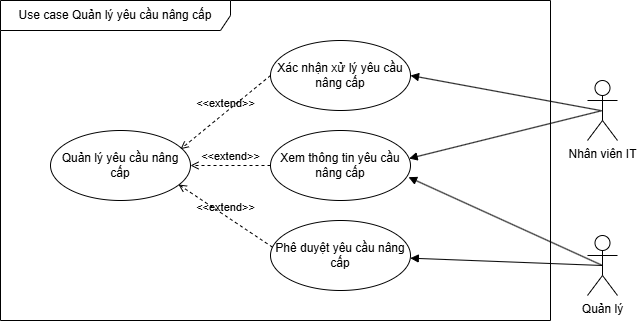

The diagram above was exported from draw.io. Its source (the exported page's mxGraphModel, read from the mxfile embedded in the PNG):
<mxGraphModel dx="1034" dy="446" grid="1" gridSize="10" guides="1" tooltips="1" connect="1" arrows="1" fold="1" page="1" pageScale="1" pageWidth="827" pageHeight="1169" math="0" shadow="0">
  <root>
    <mxCell id="0" />
    <mxCell id="1" parent="0" />
    <mxCell id="M0fXej9dnsQo5nRPuwSk-1" value="Use case Quản lý yêu cầu nâng cấp" style="shape=umlFrame;whiteSpace=wrap;html=1;pointerEvents=0;recursiveResize=0;container=1;collapsible=0;width=230;height=30;" parent="1" vertex="1">
      <mxGeometry x="240" y="140" width="550" height="320" as="geometry" />
    </mxCell>
    <mxCell id="M0fXej9dnsQo5nRPuwSk-2" value="Quản lý yêu cầu nâng cấp" style="ellipse;whiteSpace=wrap;html=1;" parent="M0fXej9dnsQo5nRPuwSk-1" vertex="1">
      <mxGeometry x="50" y="130" width="140" height="70" as="geometry" />
    </mxCell>
    <mxCell id="M0fXej9dnsQo5nRPuwSk-3" value="Xem thông tin yêu cầu nâng cấp" style="ellipse;whiteSpace=wrap;html=1;" parent="M0fXej9dnsQo5nRPuwSk-1" vertex="1">
      <mxGeometry x="270" y="130" width="140" height="70" as="geometry" />
    </mxCell>
    <mxCell id="M0fXej9dnsQo5nRPuwSk-4" value="&amp;lt;&amp;lt;extend&amp;gt;&amp;gt;" style="html=1;verticalAlign=bottom;labelBackgroundColor=none;endArrow=open;endFill=0;dashed=1;rounded=0;exitX=0;exitY=0.5;exitDx=0;exitDy=0;" parent="M0fXej9dnsQo5nRPuwSk-1" source="M0fXej9dnsQo5nRPuwSk-3" edge="1">
      <mxGeometry width="160" relative="1" as="geometry">
        <mxPoint x="190" y="270" as="sourcePoint" />
        <mxPoint x="190" y="165" as="targetPoint" />
      </mxGeometry>
    </mxCell>
    <mxCell id="1fK_kZTuGwfmX5Xu_YTA-1" value="Xác nhận xử lý yêu cầu nâng cấp" style="ellipse;whiteSpace=wrap;html=1;" parent="M0fXej9dnsQo5nRPuwSk-1" vertex="1">
      <mxGeometry x="270" y="40" width="140" height="70" as="geometry" />
    </mxCell>
    <mxCell id="1fK_kZTuGwfmX5Xu_YTA-2" value="Phê duyệt yêu cầu nâng cấp" style="ellipse;whiteSpace=wrap;html=1;" parent="M0fXej9dnsQo5nRPuwSk-1" vertex="1">
      <mxGeometry x="270" y="220" width="140" height="70" as="geometry" />
    </mxCell>
    <mxCell id="1fK_kZTuGwfmX5Xu_YTA-3" value="&amp;lt;&amp;lt;extend&amp;gt;&amp;gt;" style="html=1;verticalAlign=bottom;labelBackgroundColor=none;endArrow=open;endFill=0;dashed=1;rounded=0;exitX=0;exitY=0.5;exitDx=0;exitDy=0;entryX=0.929;entryY=0.267;entryDx=0;entryDy=0;entryPerimeter=0;" parent="M0fXej9dnsQo5nRPuwSk-1" source="1fK_kZTuGwfmX5Xu_YTA-1" target="M0fXej9dnsQo5nRPuwSk-2" edge="1">
      <mxGeometry width="160" relative="1" as="geometry">
        <mxPoint x="280" y="95" as="sourcePoint" />
        <mxPoint x="230" y="175" as="targetPoint" />
      </mxGeometry>
    </mxCell>
    <mxCell id="1fK_kZTuGwfmX5Xu_YTA-4" value="&amp;lt;&amp;lt;extend&amp;gt;&amp;gt;" style="html=1;verticalAlign=bottom;labelBackgroundColor=none;endArrow=open;endFill=0;dashed=1;rounded=0;entryX=0.914;entryY=0.771;entryDx=0;entryDy=0;exitX=0.014;exitY=0.381;exitDx=0;exitDy=0;entryPerimeter=0;exitPerimeter=0;" parent="M0fXej9dnsQo5nRPuwSk-1" source="1fK_kZTuGwfmX5Xu_YTA-2" target="M0fXej9dnsQo5nRPuwSk-2" edge="1">
      <mxGeometry width="160" relative="1" as="geometry">
        <mxPoint x="280" y="185" as="sourcePoint" />
        <mxPoint x="227" y="187" as="targetPoint" />
      </mxGeometry>
    </mxCell>
    <mxCell id="M0fXej9dnsQo5nRPuwSk-5" value="Nhân viên IT" style="shape=umlActor;verticalLabelPosition=bottom;verticalAlign=top;html=1;" parent="1" vertex="1">
      <mxGeometry x="827" y="220" width="30" height="60" as="geometry" />
    </mxCell>
    <mxCell id="M0fXej9dnsQo5nRPuwSk-6" value="" style="html=1;verticalAlign=bottom;labelBackgroundColor=none;endArrow=block;endFill=1;rounded=0;entryX=0.99;entryY=0.4;entryDx=0;entryDy=0;exitX=0.5;exitY=0.5;exitDx=0;exitDy=0;exitPerimeter=0;entryPerimeter=0;" parent="1" source="M0fXej9dnsQo5nRPuwSk-5" target="M0fXej9dnsQo5nRPuwSk-3" edge="1">
      <mxGeometry width="160" relative="1" as="geometry">
        <mxPoint x="145" y="480" as="sourcePoint" />
        <mxPoint x="300" y="405" as="targetPoint" />
      </mxGeometry>
    </mxCell>
    <mxCell id="1fK_kZTuGwfmX5Xu_YTA-5" value="" style="html=1;verticalAlign=bottom;labelBackgroundColor=none;endArrow=block;endFill=1;rounded=0;entryX=1;entryY=0.5;entryDx=0;entryDy=0;" parent="1" target="1fK_kZTuGwfmX5Xu_YTA-1" edge="1">
      <mxGeometry width="160" relative="1" as="geometry">
        <mxPoint x="840" y="250" as="sourcePoint" />
        <mxPoint x="659" y="228" as="targetPoint" />
      </mxGeometry>
    </mxCell>
    <mxCell id="mKLez91oRWv2jESWQWbt-1" value="Quản lý" style="shape=umlActor;verticalLabelPosition=bottom;verticalAlign=top;html=1;" parent="1" vertex="1">
      <mxGeometry x="827" y="375" width="30" height="60" as="geometry" />
    </mxCell>
    <mxCell id="mKLez91oRWv2jESWQWbt-2" value="" style="html=1;verticalAlign=bottom;labelBackgroundColor=none;endArrow=block;endFill=1;rounded=0;exitX=0.5;exitY=0.5;exitDx=0;exitDy=0;exitPerimeter=0;" parent="1" source="mKLez91oRWv2jESWQWbt-1" target="1fK_kZTuGwfmX5Xu_YTA-2" edge="1">
      <mxGeometry width="160" relative="1" as="geometry">
        <mxPoint x="850" y="260" as="sourcePoint" />
        <mxPoint x="660" y="325" as="targetPoint" />
      </mxGeometry>
    </mxCell>
    <mxCell id="Ls5iv26Roo16LsVc_Z9V-1" value="" style="html=1;verticalAlign=bottom;labelBackgroundColor=none;endArrow=block;endFill=1;rounded=0;exitX=0.5;exitY=0.5;exitDx=0;exitDy=0;exitPerimeter=0;entryX=0.986;entryY=0.667;entryDx=0;entryDy=0;entryPerimeter=0;" edge="1" parent="1" source="mKLez91oRWv2jESWQWbt-1" target="M0fXej9dnsQo5nRPuwSk-3">
      <mxGeometry width="160" relative="1" as="geometry">
        <mxPoint x="852" y="415" as="sourcePoint" />
        <mxPoint x="660" y="415" as="targetPoint" />
      </mxGeometry>
    </mxCell>
  </root>
</mxGraphModel>